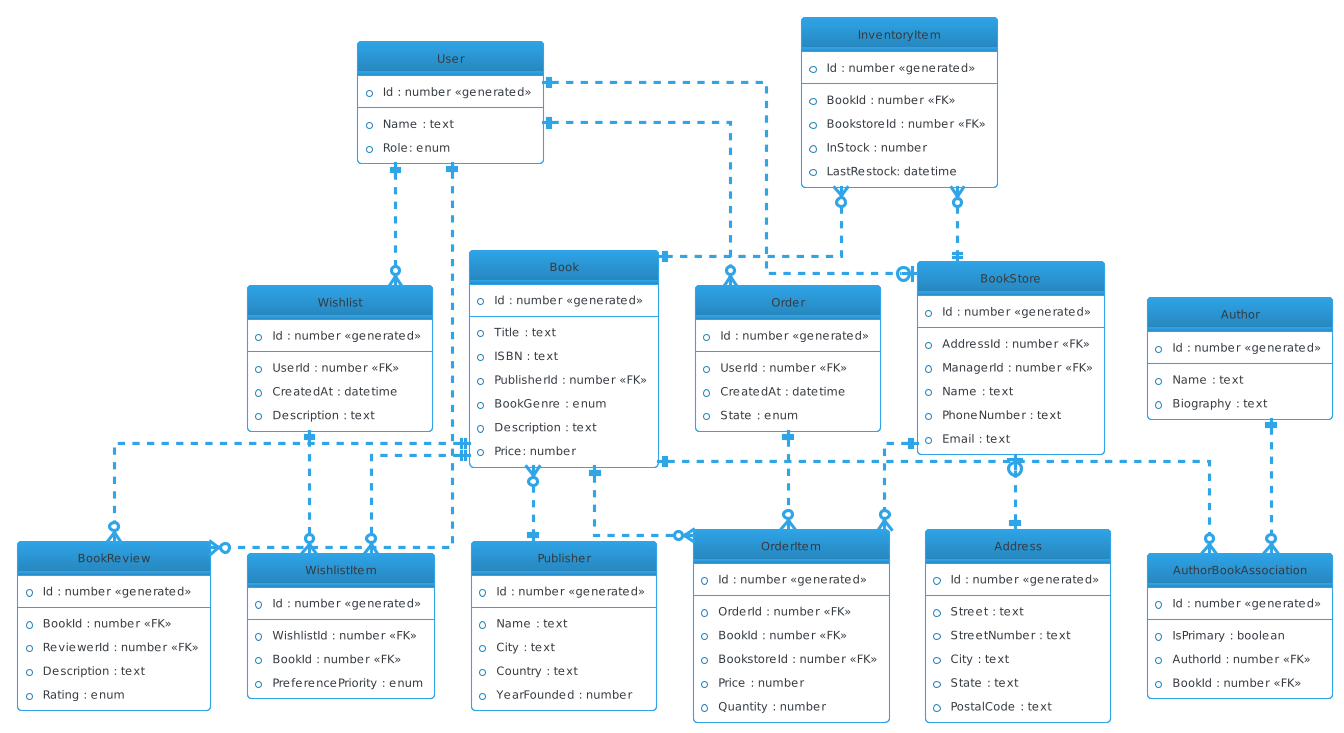

The diagram above was rendered by PlantUML. Its source (embedded in the PNG):
@startuml
' visual settings
!theme cerulean-outline
hide circle
skinparam linetype ortho
skinparam backgroundColor white


entity "User" {
  *Id : number <<generated>>
  --
  *Name : text
  *Role: enum
}

entity "Wishlist" {
  *Id : number <<generated>>
  --
  *UserId : number <<FK>>
  *CreatedAt : datetime
  *Description : text
}

entity "WishlistItem" {
  *Id : number <<generated>>
  --
  *WishlistId : number <<FK>>
  *BookId : number <<FK>>
  *PreferencePriority : enum
}

entity "Order" {
  *Id : number <<generated>>
  --
  *UserId : number <<FK>>
  *CreatedAt : datetime
  *State : enum
}

entity "OrderItem" {
  *Id : number <<generated>>
  --
  *OrderId : number <<FK>>
  *BookId : number <<FK>>
  *BookstoreId : number <<FK>>
  *Price : number
  *Quantity : number
}

entity "Book" {
  *Id : number <<generated>>
  --
  *Title : text
  *ISBN : text
  *PublisherId : number <<FK>>
  *BookGenre : enum
  *Description : text
  *Price: number
}

entity "Author" {
  *Id : number <<generated>>
  --
  *Name : text
  *Biography : text
}

entity "Publisher" {
  *Id : number <<generated>>
  --
  *Name : text
  *City : text
  *Country : text
  *YearFounded : number
}

entity "AuthorBookAssociation" {
  *Id : number <<generated>>
  --
  *IsPrimary : boolean
  *AuthorId : number <<FK>>
  *BookId : number <<FK>>
}

entity "BookReview" {
  *Id : number <<generated>>
  --
  *BookId : number <<FK>>
  *ReviewerId : number <<FK>>
  *Description : text
  *Rating : enum
}

entity "BookStore" {
  *Id : number <<generated>>
  --
  *AddressId : number <<FK>>
  *ManagerId : number <<FK>>
  *Name : text
  *PhoneNumber : text
  *Email : text
}

entity "Address" {
  *Id : number <<generated>>
  --
  *Street : text
  *StreetNumber : text
  *City : text
  *State : text
  *PostalCode : text
}

entity "InventoryItem" {
  *Id : number <<generated>>
  --
  *BookId : number <<FK>>
  *BookstoreId : number <<FK>>
  *InStock : number
  *LastRestock: datetime
}

User ||..o{ Wishlist
User ||..o{ Order
User ||..o{ BookReview
User ||..o| BookStore

Wishlist ||..o{ WishlistItem
Order ||..o{ OrderItem

Book ||..o{ BookReview
Book ||..o{ WishlistItem
Book ||..o{ OrderItem
Book ||..o{ AuthorBookAssociation
Book }o..|| Publisher

BookStore |o..|| Address
BookStore ||..o{ OrderItem

InventoryItem }o..|| BookStore
InventoryItem }o..|| Book

Author ||..o{ AuthorBookAssociation
@enduml